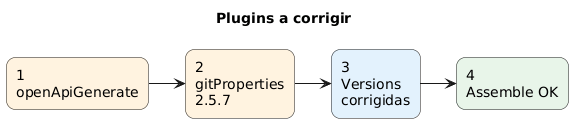

The diagram above was rendered by PlantUML. Its source (embedded in the PNG):
@startuml
left to right direction
title Plugins a corrigir
skinparam shadowing false
skinparam roundcorner 18

rectangle "1\nopenApiGenerate" as A #FFF3E0
rectangle "2\ngitProperties\n2.5.7" as B #FFF3E0
rectangle "3\nVersions\ncorrigidas" as C #E3F2FD
rectangle "4\nAssemble OK" as D #E8F5E9

A --> B
B --> C
C --> D

@enduml